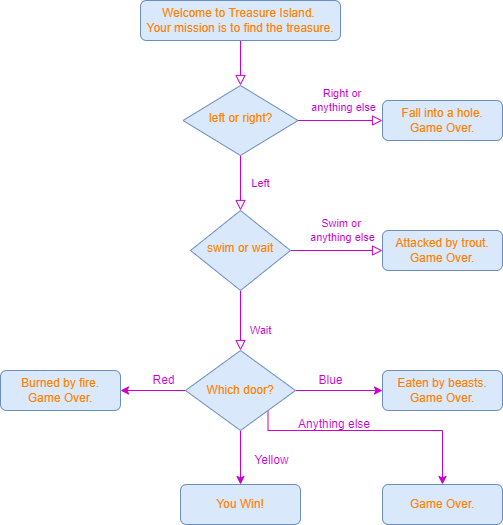

The diagram above was exported from draw.io. Its source (the exported page's mxGraphModel, read from the mxfile embedded in the PNG):
<mxGraphModel dx="870" dy="586" grid="1" gridSize="10" guides="1" tooltips="1" connect="1" arrows="1" fold="1" page="1" pageScale="1" pageWidth="827" pageHeight="1169" math="0" shadow="0">
  <root>
    <mxCell id="WIyWlLk6GJQsqaUBKTNV-0" />
    <mxCell id="WIyWlLk6GJQsqaUBKTNV-1" parent="WIyWlLk6GJQsqaUBKTNV-0" />
    <mxCell id="WIyWlLk6GJQsqaUBKTNV-2" value="" style="rounded=0;html=1;jettySize=auto;orthogonalLoop=1;fontSize=11;endArrow=block;endFill=0;endSize=8;strokeWidth=1;shadow=0;labelBackgroundColor=none;edgeStyle=orthogonalEdgeStyle;fontColor=#CC00CC;strokeColor=#CC00CC;" parent="WIyWlLk6GJQsqaUBKTNV-1" source="WIyWlLk6GJQsqaUBKTNV-3" target="WIyWlLk6GJQsqaUBKTNV-6" edge="1">
      <mxGeometry relative="1" as="geometry" />
    </mxCell>
    <mxCell id="WIyWlLk6GJQsqaUBKTNV-3" value="Welcome to Treasure Island. &lt;br&gt;Your mission is to find the treasure." style="rounded=1;whiteSpace=wrap;html=1;fontSize=12;glass=0;strokeWidth=1;shadow=0;fillColor=#dae8fc;strokeColor=#6c8ebf;fontColor=#FF8000;" parent="WIyWlLk6GJQsqaUBKTNV-1" vertex="1">
      <mxGeometry x="258" y="80" width="200" height="40" as="geometry" />
    </mxCell>
    <mxCell id="WIyWlLk6GJQsqaUBKTNV-4" value="Left" style="rounded=0;html=1;jettySize=auto;orthogonalLoop=1;fontSize=11;endArrow=block;endFill=0;endSize=8;strokeWidth=1;shadow=0;labelBackgroundColor=none;edgeStyle=orthogonalEdgeStyle;fontColor=#CC00CC;strokeColor=#CC00CC;" parent="WIyWlLk6GJQsqaUBKTNV-1" source="WIyWlLk6GJQsqaUBKTNV-6" target="WIyWlLk6GJQsqaUBKTNV-10" edge="1">
      <mxGeometry y="20" relative="1" as="geometry">
        <mxPoint as="offset" />
      </mxGeometry>
    </mxCell>
    <mxCell id="WIyWlLk6GJQsqaUBKTNV-5" value="Right or &lt;br&gt;anything else" style="edgeStyle=orthogonalEdgeStyle;rounded=0;html=1;jettySize=auto;orthogonalLoop=1;fontSize=11;endArrow=block;endFill=0;endSize=8;strokeWidth=1;shadow=0;labelBackgroundColor=none;fontColor=#CC00CC;strokeColor=#CC00CC;" parent="WIyWlLk6GJQsqaUBKTNV-1" source="WIyWlLk6GJQsqaUBKTNV-6" target="WIyWlLk6GJQsqaUBKTNV-7" edge="1">
      <mxGeometry x="0.0533" y="20" relative="1" as="geometry">
        <mxPoint as="offset" />
      </mxGeometry>
    </mxCell>
    <mxCell id="WIyWlLk6GJQsqaUBKTNV-6" value="left or right?" style="rhombus;whiteSpace=wrap;html=1;shadow=0;fontFamily=Helvetica;fontSize=12;align=center;strokeWidth=1;spacing=6;spacingTop=-4;fillColor=#dae8fc;strokeColor=#6c8ebf;fontColor=#FF8000;" parent="WIyWlLk6GJQsqaUBKTNV-1" vertex="1">
      <mxGeometry x="300.5" y="165" width="115" height="70" as="geometry" />
    </mxCell>
    <mxCell id="WIyWlLk6GJQsqaUBKTNV-7" value="Fall into a hole.&lt;br&gt;Game Over." style="rounded=1;whiteSpace=wrap;html=1;fontSize=12;glass=0;strokeWidth=1;shadow=0;fillColor=#dae8fc;strokeColor=#6c8ebf;fontColor=#FF8000;" parent="WIyWlLk6GJQsqaUBKTNV-1" vertex="1">
      <mxGeometry x="500" y="180" width="120" height="40" as="geometry" />
    </mxCell>
    <mxCell id="WIyWlLk6GJQsqaUBKTNV-8" value="Wait" style="rounded=0;html=1;jettySize=auto;orthogonalLoop=1;fontSize=11;endArrow=block;endFill=0;endSize=8;strokeWidth=1;shadow=0;labelBackgroundColor=none;edgeStyle=orthogonalEdgeStyle;fontColor=#CC00CC;strokeColor=#CC00CC;" parent="WIyWlLk6GJQsqaUBKTNV-1" source="WIyWlLk6GJQsqaUBKTNV-10" edge="1">
      <mxGeometry x="0.3333" y="20" relative="1" as="geometry">
        <mxPoint as="offset" />
        <mxPoint x="358" y="430" as="targetPoint" />
      </mxGeometry>
    </mxCell>
    <mxCell id="WIyWlLk6GJQsqaUBKTNV-9" value="Swim or &lt;br&gt;anything else" style="edgeStyle=orthogonalEdgeStyle;rounded=0;html=1;jettySize=auto;orthogonalLoop=1;fontSize=11;endArrow=block;endFill=0;endSize=8;strokeWidth=1;shadow=0;labelBackgroundColor=none;fontColor=#CC00CC;strokeColor=#CC00CC;" parent="WIyWlLk6GJQsqaUBKTNV-1" source="WIyWlLk6GJQsqaUBKTNV-10" target="WIyWlLk6GJQsqaUBKTNV-12" edge="1">
      <mxGeometry x="0.1304" y="20" relative="1" as="geometry">
        <mxPoint as="offset" />
      </mxGeometry>
    </mxCell>
    <mxCell id="WIyWlLk6GJQsqaUBKTNV-10" value="swim or wait" style="rhombus;whiteSpace=wrap;html=1;shadow=0;fontFamily=Helvetica;fontSize=12;align=center;strokeWidth=1;spacing=6;spacingTop=-4;fillColor=#dae8fc;strokeColor=#6c8ebf;fontColor=#FF8000;" parent="WIyWlLk6GJQsqaUBKTNV-1" vertex="1">
      <mxGeometry x="308" y="290" width="100" height="80" as="geometry" />
    </mxCell>
    <mxCell id="WIyWlLk6GJQsqaUBKTNV-12" value="Attacked by trout.&lt;br&gt;Game Over." style="rounded=1;whiteSpace=wrap;html=1;fontSize=12;glass=0;strokeWidth=1;shadow=0;fillColor=#dae8fc;strokeColor=#6c8ebf;fontColor=#FF8000;" parent="WIyWlLk6GJQsqaUBKTNV-1" vertex="1">
      <mxGeometry x="500" y="310" width="120" height="40" as="geometry" />
    </mxCell>
    <mxCell id="XIO7HPUaEEIi33UVeby8-8" style="edgeStyle=orthogonalEdgeStyle;rounded=0;orthogonalLoop=1;jettySize=auto;html=1;fontColor=#CC00CC;strokeColor=#CC00CC;" parent="WIyWlLk6GJQsqaUBKTNV-1" source="XIO7HPUaEEIi33UVeby8-2" target="XIO7HPUaEEIi33UVeby8-5" edge="1">
      <mxGeometry relative="1" as="geometry" />
    </mxCell>
    <mxCell id="XIO7HPUaEEIi33UVeby8-9" style="edgeStyle=orthogonalEdgeStyle;rounded=0;orthogonalLoop=1;jettySize=auto;html=1;fontColor=#CC00CC;strokeColor=#CC00CC;" parent="WIyWlLk6GJQsqaUBKTNV-1" source="XIO7HPUaEEIi33UVeby8-2" target="XIO7HPUaEEIi33UVeby8-7" edge="1">
      <mxGeometry relative="1" as="geometry" />
    </mxCell>
    <mxCell id="XIO7HPUaEEIi33UVeby8-11" style="edgeStyle=orthogonalEdgeStyle;rounded=0;orthogonalLoop=1;jettySize=auto;html=1;entryX=1;entryY=0.5;entryDx=0;entryDy=0;fontColor=#CC00CC;strokeColor=#CC00CC;" parent="WIyWlLk6GJQsqaUBKTNV-1" source="XIO7HPUaEEIi33UVeby8-2" target="XIO7HPUaEEIi33UVeby8-6" edge="1">
      <mxGeometry relative="1" as="geometry" />
    </mxCell>
    <mxCell id="Pod9ZpCUuWyWAEJu8RBV-5" style="edgeStyle=orthogonalEdgeStyle;rounded=0;orthogonalLoop=1;jettySize=auto;html=1;exitX=1;exitY=1;exitDx=0;exitDy=0;fontColor=#CC00CC;strokeColor=#CC00CC;" parent="WIyWlLk6GJQsqaUBKTNV-1" source="XIO7HPUaEEIi33UVeby8-2" target="Pod9ZpCUuWyWAEJu8RBV-4" edge="1">
      <mxGeometry relative="1" as="geometry">
        <Array as="points">
          <mxPoint x="386" y="510" />
          <mxPoint x="560" y="510" />
        </Array>
      </mxGeometry>
    </mxCell>
    <mxCell id="XIO7HPUaEEIi33UVeby8-2" value="Which door?" style="rhombus;whiteSpace=wrap;html=1;fillColor=#dae8fc;strokeColor=#6c8ebf;fontColor=#FF8000;" parent="WIyWlLk6GJQsqaUBKTNV-1" vertex="1">
      <mxGeometry x="303" y="430" width="110" height="80" as="geometry" />
    </mxCell>
    <mxCell id="XIO7HPUaEEIi33UVeby8-5" value="Eaten by beasts.&lt;br&gt;Game Over." style="rounded=1;whiteSpace=wrap;html=1;fontSize=12;glass=0;strokeWidth=1;shadow=0;fillColor=#dae8fc;strokeColor=#6c8ebf;fontColor=#FF8000;" parent="WIyWlLk6GJQsqaUBKTNV-1" vertex="1">
      <mxGeometry x="500" y="450" width="120" height="40" as="geometry" />
    </mxCell>
    <mxCell id="XIO7HPUaEEIi33UVeby8-6" value="Burned by fire.&lt;br&gt;Game Over." style="rounded=1;whiteSpace=wrap;html=1;fontSize=12;glass=0;strokeWidth=1;shadow=0;fillColor=#dae8fc;strokeColor=#6c8ebf;fontColor=#FF8000;" parent="WIyWlLk6GJQsqaUBKTNV-1" vertex="1">
      <mxGeometry x="118" y="450" width="120" height="40" as="geometry" />
    </mxCell>
    <mxCell id="XIO7HPUaEEIi33UVeby8-7" value="You Win!" style="rounded=1;whiteSpace=wrap;html=1;fontSize=12;glass=0;strokeWidth=1;shadow=0;fillColor=#dae8fc;strokeColor=#6c8ebf;fontColor=#FF8000;" parent="WIyWlLk6GJQsqaUBKTNV-1" vertex="1">
      <mxGeometry x="298" y="564" width="120" height="40" as="geometry" />
    </mxCell>
    <mxCell id="XIO7HPUaEEIi33UVeby8-12" value="Blue" style="text;html=1;align=center;verticalAlign=middle;resizable=0;points=[];autosize=1;strokeColor=none;fontColor=#CC00CC;strokeWidth=0;" parent="WIyWlLk6GJQsqaUBKTNV-1" vertex="1">
      <mxGeometry x="428" y="450" width="40" height="20" as="geometry" />
    </mxCell>
    <mxCell id="XIO7HPUaEEIi33UVeby8-14" value="Yellow" style="text;html=1;align=center;verticalAlign=middle;resizable=0;points=[];autosize=1;strokeColor=none;fontColor=#CC00CC;strokeWidth=0;" parent="WIyWlLk6GJQsqaUBKTNV-1" vertex="1">
      <mxGeometry x="364" y="530" width="50" height="20" as="geometry" />
    </mxCell>
    <mxCell id="XIO7HPUaEEIi33UVeby8-15" value="Red" style="text;html=1;align=center;verticalAlign=middle;resizable=0;points=[];autosize=1;strokeColor=none;fontColor=#CC00CC;strokeWidth=0;" parent="WIyWlLk6GJQsqaUBKTNV-1" vertex="1">
      <mxGeometry x="260.5" y="450" width="40" height="20" as="geometry" />
    </mxCell>
    <mxCell id="Pod9ZpCUuWyWAEJu8RBV-4" value="Game Over." style="rounded=1;whiteSpace=wrap;html=1;fontSize=12;glass=0;strokeWidth=1;shadow=0;fillColor=#dae8fc;strokeColor=#6c8ebf;fontColor=#FF8000;" parent="WIyWlLk6GJQsqaUBKTNV-1" vertex="1">
      <mxGeometry x="500" y="564" width="120" height="40" as="geometry" />
    </mxCell>
    <mxCell id="Pod9ZpCUuWyWAEJu8RBV-6" value="Anything else" style="text;html=1;strokeColor=none;fontColor=#CC00CC;strokeWidth=0;" parent="WIyWlLk6GJQsqaUBKTNV-1" vertex="1">
      <mxGeometry x="414" y="490" width="50" height="30" as="geometry" />
    </mxCell>
  </root>
</mxGraphModel>